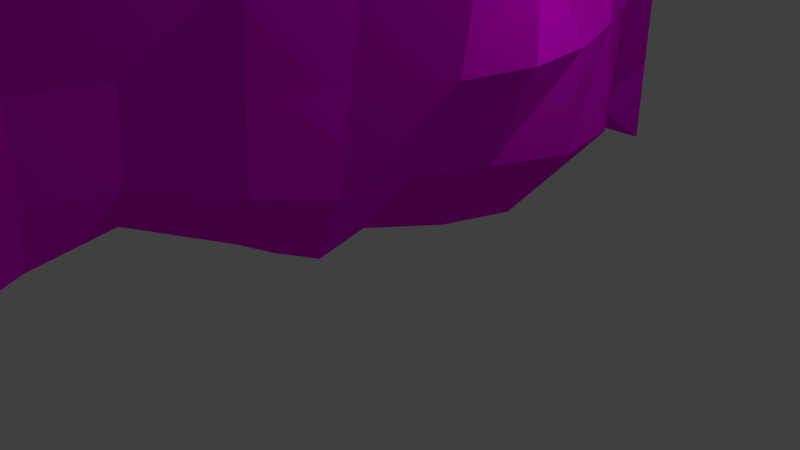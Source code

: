 # Source: wall_4.blend  (saved by Blender 2.66.1; exported with 4.5.12 LTS)
import bpy
from mathutils import Matrix  # noqa: F401  (used for matrix-valued properties, if any)

bpy.ops.wm.read_factory_settings(use_empty=True)
scene = bpy.context.scene
scene.name = 'Scene'

# ---- collections
col_collection_1 = bpy.data.collections.new('Collection 1'); scene.collection.children.link(col_collection_1)

# ---- images (referenced by path relative to the original .blend; pixels are not part of the script)
import os
ASSET_DIR = os.environ.get("B2B_ASSET_DIR", "")  # directory of the original .blend (textures are referenced by path, not embedded)
HERE = os.path.dirname(os.path.abspath(__file__))  # packed textures are extracted next to this script under _unpacked/

def load_image(name, relpath, width, height, colorspace="sRGB"):
    """Load a texture the original file referenced (path relative to the .blend, or extracted next to this script)."""
    p = next((c for c in (os.path.join(HERE, relpath), os.path.join(ASSET_DIR, relpath)) if relpath and os.path.exists(c)), "")
    if p:
        img = bpy.data.images.load(p, check_existing=True)
        img.name = name
    else:  # same state as the original file: an image datablock whose file is absent (Cycles renders it pink)
        img = bpy.data.images.new(name, width, height)
        img.source = "FILE"
        img.filepath = "//" + (relpath or name)
    img.colorspace_settings.name = colorspace
    return img
img_wallrock2_jpg = load_image('wallrock2.jpg', 'textures/wallrock2.jpg', 1024, 1024, 'sRGB')

# ---- materials (node trees are filled in below, after node groups)
mat_material = bpy.data.materials.new('Material')
mat_material.alpha_threshold = 0.0
mat_material.roughness = 0.5
mat_material.line_color = (0.0, 0.0, 0.0, 1.0)

# ---- material node trees
mat_material.use_nodes = True; mat_material.node_tree.nodes.clear()
_N = mat_material.node_tree.nodes; _L = mat_material.node_tree.links
n0 = _N.new('ShaderNodeOutputMaterial'); n0.name = 'Material Output'; n0.location = (300, 300)
n0.width = 120
n1 = _N.new('ShaderNodeBsdfDiffuse'); n1.name = 'Diffuse BSDF'; n1.location = (10, 300)
n2 = _N.new('ShaderNodeTexImage'); n2.name = 'Image Texture'; n2.location = (-190, 300)
n2.width = 150
n2.image = img_wallrock2_jpg
_L.new(n1.outputs[0], n0.inputs[0])
_L.new(n2.outputs[0], n1.inputs[0])
n0.is_active_output = True

# ---- world
world_world = bpy.data.worlds.new('World'); scene.world = world_world
world_world.color = (0.05088, 0.05088, 0.05088)
world_world.use_sun_shadow = False
world_world.sun_shadow_jitter_overblur = 0.0
world_world.cycles.sampling_method = 'MANUAL'
world_world.cycles.sample_map_resolution = 256

# ---- cameras
cam_camera = bpy.data.cameras.new('Camera')
cam_camera.clip_end = 100.0
cam_camera.lens = 35.0
cam_camera.sensor_width = 32.0
cam_camera.sensor_height = 18.0
cam_camera.ortho_scale = 7.314
cam_camera.dof.focus_distance = 0.0

# ---- lights
light_lamp = bpy.data.lights.new('Lamp', 'POINT')
light_lamp.transmission_factor = 0.0
light_lamp.cutoff_distance = 30.0
light_lamp.energy = 100.0
light_lamp.shadow_buffer_clip_start = 1.001
light_lamp.shadow_soft_size = 0.1
light_lamp.shadow_maximum_resolution = 0.006
light_lamp.use_absolute_resolution = True
light_lamp.cycles.use_multiple_importance_sampling = False

# ---- meshes
me_plane = bpy.data.meshes.new('Plane')
me_plane.from_pydata([(1.0, -1.0, 2.828), (-1.0, -1.0, 0.0), (1.0, 1.0, 2.828), (-1.0, 1.0, 0.0), (0.0003094, -1.0, 2.828), (0.0005717, -1.0, 0.0), (0.0003094, 1.0, 2.828), (0.0005717, 1.0, 0.0), (0.0005515, -1.0, 0.2176), (0.0005313, -1.0, 0.4351), (0.0005111, -1.0, 0.6527), (0.000491, -1.0, 0.8703), (0.0004708, -1.0, 1.088), (0.0004506, -1.0, 1.305), (0.0004304, -1.0, 1.523), (0.0004102, -1.0, 1.741), (0.0003901, -1.0, 1.958), (0.0003699, -1.0, 2.176), (0.0003497, -1.0, 2.393), (0.0003295, -1.0, 2.611), (0.0005515, 1.0, 0.2176), (0.0005313, 1.0, 0.4351), (0.0005111, 1.0, 0.6527), (0.000491, 1.0, 0.8703), (0.0004708, 1.0, 1.088), (0.0004506, 1.0, 1.305), (0.0004304, 1.0, 1.523), (0.0004102, 1.0, 1.741), (0.0003901, 1.0, 1.958), (0.0003699, 1.0, 2.176), (0.0003497, 1.0, 2.393), (0.0003295, 1.0, 2.611), (-0.1662, -1.0, 0.0), (-0.333, -1.0, 0.0), (-0.4997, -1.0, 0.0), (-0.6665, -1.0, 0.0), (-0.8332, -1.0, 0.0), (-0.1662, 1.0, 0.0), (-0.333, 1.0, 0.0), (-0.4997, 1.0, 0.0), (-0.6665, 1.0, 0.0), (-0.8332, 1.0, 0.0), (1.0, -0.8462, 2.828), (1.0, -0.6923, 2.828), (1.0, -0.5385, 2.828), (1.0, -0.3846, 2.828), (1.0, -0.2308, 2.828), (1.0, -0.07692, 2.828), (1.0, 0.07692, 2.828), (1.0, 0.2308, 2.828), (1.0, 0.3846, 2.828), (1.0, 0.5385, 2.828), (1.0, 0.6923, 2.828), (1.0, 0.8462, 2.828), (-1.0, 0.8462, 0.0), (-1.0, 0.6923, 0.0), (-1.0, 0.5385, 0.0), (-1.0, 0.3846, 0.0), (-1.0, 0.2308, 0.0), (-1.0, 0.07692, 0.0), (-1.0, -0.07692, 0.0), (-1.0, -0.2308, 0.0), (-1.0, -0.3846, 0.0), (-1.0, -0.5385, 0.0), (-1.0, -0.6923, 0.0), (-1.0, -0.8462, 0.0), (-0.05466, -0.8462, 0.1517), (-0.06119, -0.6923, 0.2015), (-0.02646, -0.5385, 0.2448), (0.09688, -0.3846, 0.2), (0.1134, -0.2308, 0.1209), (0.05945, -0.07692, 0.1103), (0.129, 0.07692, 0.08883), (0.1744, 0.2308, 0.08294), (0.1247, 0.3846, 0.09766), (0.01981, 0.5385, 0.1202), (-0.01934, 0.6923, 0.1286), (-0.04509, 0.8462, 0.1159), (0.1926, -0.8462, 2.84), (0.2041, -0.6923, 2.853), (0.2038, -0.5385, 2.854), (0.2104, -0.3846, 2.852), (0.2402, -0.2308, 2.844), (0.2469, -0.07692, 2.842), (0.2469, 0.07692, 2.842), (0.2402, 0.2308, 2.844), (0.2137, 0.3846, 2.851), (0.2071, 0.5385, 2.853), (0.201, 0.6923, 2.853), (0.1894, 0.8462, 2.84), (-0.02071, -0.8462, 0.2974), (-0.01936, -0.6923, 0.3203), (0.01807, -0.5385, 0.3325), (0.1407, -0.3846, 0.2962), (0.1824, -0.2308, 0.261), (0.1949, -0.07692, 0.2612), (0.25, 0.07692, 0.2543), (0.3141, 0.2308, 0.2524), (0.2945, 0.3846, 0.2563), (0.1818, 0.5385, 0.2642), (0.1105, 0.6923, 0.2745), (0.01599, 0.8462, 0.2838), (-0.01125, -0.8462, 0.5068), (0.0171, -0.6923, 0.5161), (0.05625, -0.5385, 0.5086), (0.1555, -0.3846, 0.4802), (0.224, -0.2308, 0.4675), (0.3134, -0.07692, 0.4675), (0.3486, 0.07692, 0.4665), (0.3355, 0.2308, 0.4695), (0.2837, 0.3846, 0.4754), (0.2109, 0.5385, 0.4705), (0.1462, 0.6923, 0.4788), (0.0252, 0.8462, 0.496), (0.01855, -0.8462, 0.7155), (0.1099, -0.6923, 0.7062), (0.1493, -0.5385, 0.6959), (0.1887, -0.3846, 0.6871), (0.2559, -0.2308, 0.6851), (0.3518, -0.07692, 0.6841), (0.3418, 0.07692, 0.6871), (0.2026, 0.2308, 0.7028), (0.1246, 0.3846, 0.7145), (0.159, 0.5385, 0.6949), (0.143, 0.6923, 0.6964), (0.02518, 0.8462, 0.7136), (0.02516, -0.8462, 0.9311), (0.143, -0.6923, 0.9139), (0.1789, -0.5385, 0.9056), (0.1876, -0.3846, 0.9125), (0.2866, -0.2308, 0.9125), (0.3705, -0.07692, 0.9046), (0.3121, 0.07692, 0.9125), (0.09781, 0.2308, 0.9419), (0.03964, 0.3846, 0.9478), (0.1426, 0.5385, 0.9154), (0.143, 0.6923, 0.9139), (0.02516, 0.8462, 0.9311), (0.02514, -0.8462, 1.149), (0.1396, -0.6923, 1.132), (0.1491, -0.5385, 1.132), (0.1045, -0.3846, 1.157), (0.2226, -0.2308, 1.157), (0.3407, -0.07692, 1.131), (0.2766, 0.07692, 1.133), (0.06171, 0.2308, 1.167), (0.0298, 0.3846, 1.167), (0.1426, 0.5385, 1.133), (0.143, 0.6923, 1.132), (0.02514, 0.8462, 1.149), (0.01849, -0.8462, 1.368), (0.1065, -0.6923, 1.36), (0.1159, -0.5385, 1.359), (0.0979, -0.3846, 1.376), (0.2226, -0.2308, 1.374), (0.3151, -0.07692, 1.349), (0.2128, 0.07692, 1.351), (0.03948, 0.2308, 1.384), (0.0531, 0.3846, 1.377), (0.1492, 0.5385, 1.349), (0.1429, 0.6923, 1.349), (0.02512, 0.8462, 1.366), (-0.00816, -0.8462, 1.595), (0.02019, -0.6923, 1.604), (0.05615, -0.5385, 1.596), (0.1575, -0.3846, 1.576), (0.3087, -0.2308, 1.566), (0.3352, -0.07692, 1.558), (0.1905, 0.07692, 1.567), (0.05958, 0.2308, 1.594), (0.1194, 0.3846, 1.575), (0.1757, 0.5385, 1.558), (0.1429, 0.6923, 1.567), (0.0251, 0.8462, 1.584), (0.0171, -0.8462, 1.814), (0.02532, -0.6923, 1.831), (0.06153, -0.5385, 1.821), (0.1936, -0.3846, 1.786), (0.3352, -0.2308, 1.776), (0.312, -0.07692, 1.783), (0.1607, 0.07692, 1.794), (0.06607, 0.2308, 1.81), (0.149, 0.3846, 1.785), (0.1789, 0.5385, 1.776), (0.1164, 0.6923, 1.792), (0.01845, 0.8462, 1.803), (0.1064, -0.8462, 2.032), (0.1369, -0.6923, 2.05), (0.1571, -0.5385, 2.04), (0.2445, -0.3846, 2.004), (0.3249, -0.2308, 1.999), (0.2587, -0.07692, 2.018), (0.1396, 0.07692, 2.027), (0.1077, 0.2308, 2.027), (0.1906, 0.3846, 2.001), (0.1842, 0.5385, 2.001), (0.05648, 0.6923, 2.029), (-0.008078, 0.8462, 2.029), (0.1351, -0.8462, 2.249), (0.1751, -0.6923, 2.267), (0.2047, -0.5385, 2.259), (0.2883, -0.3846, 2.229), (0.367, -0.2308, 2.212), (0.3504, -0.07692, 2.217), (0.315, 0.07692, 2.219), (0.312, 0.2308, 2.218), (0.332, 0.3846, 2.211), (0.2669, 0.5385, 2.221), (0.05867, 0.6923, 2.255), (-0.01153, 0.8462, 2.248), (0.1064, -0.8462, 2.467), (0.1367, -0.6923, 2.486), (0.1495, -0.5385, 2.485), (0.2092, -0.3846, 2.466), (0.3118, -0.2308, 2.436), (0.3417, -0.07692, 2.428), (0.3418, 0.07692, 2.427), (0.3351, 0.2308, 2.429), (0.3054, 0.3846, 2.436), (0.2338, 0.5385, 2.448), (0.0487, 0.6923, 2.475), (-0.01155, 0.8462, 2.466), (0.03301, -0.8462, 2.68), (0.0346, -0.6923, 2.699), (0.03755, -0.5385, 2.699), (0.074, -0.3846, 2.688), (0.1668, -0.2308, 2.661), (0.1999, -0.07692, 2.651), (0.1999, 0.07692, 2.651), (0.1734, 0.2308, 2.659), (0.1071, 0.3846, 2.679), (0.06762, 0.5385, 2.688), (0.006132, 0.6923, 2.697), (-0.002091, 0.8462, 2.68), (-0.8472, -0.8462, 0.05596), (-0.8518, -0.6923, 0.07781), (-0.8477, -0.5385, 0.1027), (-0.8179, -0.3846, 0.09389), (-0.8059, -0.2308, 0.06652), (-0.7735, -0.07692, 0.06087), (-0.6905, 0.07692, 0.06087), (-0.6971, 0.2308, 0.06284), (-0.8066, 0.3846, 0.07069), (-0.8485, 0.5385, 0.07364), (-0.8513, 0.6923, 0.07216), (-0.8472, 0.8462, 0.05596), (-0.685, -0.8462, 0.07781), (-0.6889, -0.6923, 0.1242), (-0.6628, -0.5385, 0.1921), (-0.5665, -0.3846, 0.1608), (-0.5235, -0.2308, 0.07474), (-0.4891, -0.07692, 0.04651), (-0.4027, 0.07692, 0.04369), (-0.4292, 0.2308, 0.05155), (-0.5883, 0.3846, 0.07315), (-0.6765, 0.5385, 0.08984), (-0.6893, 0.6923, 0.09131), (-0.6845, 0.8462, 0.07216), (-0.5211, -0.8462, 0.1075), (-0.5255, -0.6923, 0.1595), (-0.4922, -0.5385, 0.2198), (-0.3677, -0.3846, 0.1609), (-0.3272, -0.2308, 0.0664), (-0.3382, -0.07692, 0.04406), (-0.286, 0.07692, 0.03436), (-0.2894, 0.2308, 0.03535), (-0.381, 0.3846, 0.054), (-0.4868, 0.5385, 0.08345), (-0.5196, 0.6923, 0.0918), (-0.5181, 0.8462, 0.07364), (-0.3607, -0.8462, 0.1809), (-0.3651, -0.6923, 0.2329), (-0.3264, -0.5385, 0.2311), (-0.1984, -0.3846, 0.1327), (-0.1821, -0.2308, 0.05633), (-0.2405, -0.07692, 0.05989), (-0.1744, 0.07692, 0.04124), (-0.1545, 0.2308, 0.03535), (-0.2173, 0.3846, 0.05302), (-0.3201, 0.5385, 0.08345), (-0.3528, 0.6923, 0.0918), (-0.3514, 0.8462, 0.07364), (-0.1965, -0.8462, 0.1843), (-0.2012, -0.6923, 0.2392), (-0.1635, -0.5385, 0.2486), (-0.03699, -0.3846, 0.1671), (-0.02606, -0.2308, 0.07863), (-0.09982, -0.07692, 0.07299), (-0.02336, 0.07692, 0.04758), (-0.01023, 0.2308, 0.04464), (-0.08645, 0.3846, 0.06722), (-0.1725, 0.5385, 0.09176), (-0.1887, 0.6923, 0.0952), (-0.1872, 0.8462, 0.07704)], [], [(89, 53, 2, 6), (293, 77, 7, 37), (233, 89, 6, 31), (77, 101, 20, 7), (101, 113, 21, 20), (113, 125, 22, 21), (125, 137, 23, 22), (137, 149, 24, 23), (149, 161, 25, 24), (161, 173, 26, 25), (173, 185, 27, 26), (185, 197, 28, 27), (197, 209, 29, 28), (209, 221, 30, 29), (221, 233, 31, 30), (54, 245, 41, 3), (245, 257, 40, 41), (257, 269, 39, 40), (269, 281, 38, 39), (281, 293, 37, 38), (4, 0, 42, 78), (78, 42, 43, 79), (79, 43, 44, 80), (80, 44, 45, 81), (81, 45, 46, 82), (82, 46, 47, 83), (83, 47, 48, 84), (84, 48, 49, 85), (85, 49, 50, 86), (86, 50, 51, 87), (87, 51, 52, 88), (88, 52, 53, 89), (32, 5, 66, 282), (282, 66, 67, 283), (283, 67, 68, 284), (284, 68, 69, 285), (285, 69, 70, 286), (286, 70, 71, 287), (287, 71, 72, 288), (288, 72, 73, 289), (289, 73, 74, 290), (290, 74, 75, 291), (291, 75, 76, 292), (292, 76, 77, 293), (19, 4, 78, 222), (222, 78, 79, 223), (223, 79, 80, 224), (224, 80, 81, 225), (225, 81, 82, 226), (226, 82, 83, 227), (227, 83, 84, 228), (228, 84, 85, 229), (229, 85, 86, 230), (230, 86, 87, 231), (231, 87, 88, 232), (232, 88, 89, 233), (5, 8, 90, 66), (66, 90, 91, 67), (67, 91, 92, 68), (68, 92, 93, 69), (69, 93, 94, 70), (70, 94, 95, 71), (71, 95, 96, 72), (72, 96, 97, 73), (73, 97, 98, 74), (74, 98, 99, 75), (75, 99, 100, 76), (76, 100, 101, 77), (8, 9, 102, 90), (90, 102, 103, 91), (91, 103, 104, 92), (92, 104, 105, 93), (93, 105, 106, 94), (94, 106, 107, 95), (95, 107, 108, 96), (96, 108, 109, 97), (97, 109, 110, 98), (98, 110, 111, 99), (99, 111, 112, 100), (100, 112, 113, 101), (9, 10, 114, 102), (102, 114, 115, 103), (103, 115, 116, 104), (104, 116, 117, 105), (105, 117, 118, 106), (106, 118, 119, 107), (107, 119, 120, 108), (108, 120, 121, 109), (109, 121, 122, 110), (110, 122, 123, 111), (111, 123, 124, 112), (112, 124, 125, 113), (10, 11, 126, 114), (114, 126, 127, 115), (115, 127, 128, 116), (116, 128, 129, 117), (117, 129, 130, 118), (118, 130, 131, 119), (119, 131, 132, 120), (120, 132, 133, 121), (121, 133, 134, 122), (122, 134, 135, 123), (123, 135, 136, 124), (124, 136, 137, 125), (11, 12, 138, 126), (126, 138, 139, 127), (127, 139, 140, 128), (128, 140, 141, 129), (129, 141, 142, 130), (130, 142, 143, 131), (131, 143, 144, 132), (132, 144, 145, 133), (133, 145, 146, 134), (134, 146, 147, 135), (135, 147, 148, 136), (136, 148, 149, 137), (12, 13, 150, 138), (138, 150, 151, 139), (139, 151, 152, 140), (140, 152, 153, 141), (141, 153, 154, 142), (142, 154, 155, 143), (143, 155, 156, 144), (144, 156, 157, 145), (145, 157, 158, 146), (146, 158, 159, 147), (147, 159, 160, 148), (148, 160, 161, 149), (13, 14, 162, 150), (150, 162, 163, 151), (151, 163, 164, 152), (152, 164, 165, 153), (153, 165, 166, 154), (154, 166, 167, 155), (155, 167, 168, 156), (156, 168, 169, 157), (157, 169, 170, 158), (158, 170, 171, 159), (159, 171, 172, 160), (160, 172, 173, 161), (14, 15, 174, 162), (162, 174, 175, 163), (163, 175, 176, 164), (164, 176, 177, 165), (165, 177, 178, 166), (166, 178, 179, 167), (167, 179, 180, 168), (168, 180, 181, 169), (169, 181, 182, 170), (170, 182, 183, 171), (171, 183, 184, 172), (172, 184, 185, 173), (15, 16, 186, 174), (174, 186, 187, 175), (175, 187, 188, 176), (176, 188, 189, 177), (177, 189, 190, 178), (178, 190, 191, 179), (179, 191, 192, 180), (180, 192, 193, 181), (181, 193, 194, 182), (182, 194, 195, 183), (183, 195, 196, 184), (184, 196, 197, 185), (16, 17, 198, 186), (186, 198, 199, 187), (187, 199, 200, 188), (188, 200, 201, 189), (189, 201, 202, 190), (190, 202, 203, 191), (191, 203, 204, 192), (192, 204, 205, 193), (193, 205, 206, 194), (194, 206, 207, 195), (195, 207, 208, 196), (196, 208, 209, 197), (17, 18, 210, 198), (198, 210, 211, 199), (199, 211, 212, 200), (200, 212, 213, 201), (201, 213, 214, 202), (202, 214, 215, 203), (203, 215, 216, 204), (204, 216, 217, 205), (205, 217, 218, 206), (206, 218, 219, 207), (207, 219, 220, 208), (208, 220, 221, 209), (18, 19, 222, 210), (210, 222, 223, 211), (211, 223, 224, 212), (212, 224, 225, 213), (213, 225, 226, 214), (214, 226, 227, 215), (215, 227, 228, 216), (216, 228, 229, 217), (217, 229, 230, 218), (218, 230, 231, 219), (219, 231, 232, 220), (220, 232, 233, 221), (1, 36, 234, 65), (65, 234, 235, 64), (64, 235, 236, 63), (63, 236, 237, 62), (62, 237, 238, 61), (61, 238, 239, 60), (60, 239, 240, 59), (59, 240, 241, 58), (58, 241, 242, 57), (57, 242, 243, 56), (56, 243, 244, 55), (55, 244, 245, 54), (36, 35, 246, 234), (234, 246, 247, 235), (235, 247, 248, 236), (236, 248, 249, 237), (237, 249, 250, 238), (238, 250, 251, 239), (239, 251, 252, 240), (240, 252, 253, 241), (241, 253, 254, 242), (242, 254, 255, 243), (243, 255, 256, 244), (244, 256, 257, 245), (35, 34, 258, 246), (246, 258, 259, 247), (247, 259, 260, 248), (248, 260, 261, 249), (249, 261, 262, 250), (250, 262, 263, 251), (251, 263, 264, 252), (252, 264, 265, 253), (253, 265, 266, 254), (254, 266, 267, 255), (255, 267, 268, 256), (256, 268, 269, 257), (34, 33, 270, 258), (258, 270, 271, 259), (259, 271, 272, 260), (260, 272, 273, 261), (261, 273, 274, 262), (262, 274, 275, 263), (263, 275, 276, 264), (264, 276, 277, 265), (265, 277, 278, 266), (266, 278, 279, 267), (267, 279, 280, 268), (268, 280, 281, 269), (33, 32, 282, 270), (270, 282, 283, 271), (271, 283, 284, 272), (272, 284, 285, 273), (273, 285, 286, 274), (274, 286, 287, 275), (275, 287, 288, 276), (276, 288, 289, 277), (277, 289, 290, 278), (278, 290, 291, 279), (279, 291, 292, 280), (280, 292, 293, 281)])
_uv = me_plane.uv_layers.new(name='UV coord')
_uv.uv.foreach_set('vector', [0.3209, 0.845, 0.3247, 0.9691, 0.2928, 0.9697, 0.2882, 0.8135, 0.3192, 0.2027, 0.3198, 0.2331, 0.2882, 0.2163, 0.2874, 0.1902, 0.32, 0.7812, 0.3209, 0.845, 0.2882, 0.8135, 0.2882, 0.7676, 0.3198, 0.2331, 0.3201, 0.2781, 0.2882, 0.2622, 0.2882, 0.2163, 0.3201, 0.2781, 0.3202, 0.3243, 0.2882, 0.3082, 0.2882, 0.2622, 0.3202, 0.3243, 0.3202, 0.3703, 0.2882, 0.3541, 0.2882, 0.3082, 0.3202, 0.3703, 0.3202, 0.4162, 0.2882, 0.4, 0.2882, 0.3541, 0.3202, 0.4162, 0.3202, 0.4621, 0.2882, 0.446, 0.2882, 0.4, 0.3202, 0.4621, 0.3202, 0.5081, 0.2882, 0.4919, 0.2882, 0.446, 0.3202, 0.5081, 0.3202, 0.554, 0.2882, 0.5379, 0.2882, 0.4919, 0.3202, 0.554, 0.3201, 0.5993, 0.2882, 0.5838, 0.2882, 0.5379, 0.3201, 0.5993, 0.32, 0.6428, 0.2882, 0.6297, 0.2882, 0.5838, 0.32, 0.6428, 0.32, 0.6886, 0.2882, 0.6757, 0.2882, 0.6297, 0.32, 0.6886, 0.32, 0.7346, 0.2882, 0.7216, 0.2882, 0.6757, 0.32, 0.7346, 0.32, 0.7812, 0.2882, 0.7676, 0.2882, 0.7216, 0.3154, 0.05944, 0.3161, 0.09512, 0.2843, 0.08603, 0.2835, 0.05998, 0.3161, 0.09512, 0.3169, 0.124, 0.2851, 0.1121, 0.2843, 0.08603, 0.3169, 0.124, 0.3176, 0.1503, 0.2859, 0.1381, 0.2851, 0.1121, 0.3176, 0.1503, 0.3184, 0.1763, 0.2866, 0.1642, 0.2859, 0.1381, 0.3184, 0.1763, 0.3192, 0.2027, 0.2874, 0.1902, 0.2866, 0.1642, 0.7023, 0.8065, 0.7069, 0.9627, 0.6751, 0.9632, 0.6713, 0.8396, 0.6713, 0.8396, 0.6751, 0.9632, 0.6432, 0.9637, 0.6395, 0.8446, 0.6395, 0.8446, 0.6432, 0.9637, 0.6114, 0.9643, 0.6077, 0.8454, 0.6077, 0.8454, 0.6114, 0.9643, 0.5795, 0.9648, 0.5759, 0.8466, 0.5759, 0.8466, 0.5795, 0.9648, 0.5477, 0.9654, 0.5441, 0.8499, 0.5441, 0.8499, 0.5477, 0.9654, 0.5158, 0.9659, 0.5123, 0.851, 0.5123, 0.851, 0.5158, 0.9659, 0.484, 0.9664, 0.4805, 0.8516, 0.4805, 0.8516, 0.484, 0.9664, 0.4521, 0.967, 0.4486, 0.8515, 0.4486, 0.8515, 0.4521, 0.967, 0.4202, 0.9675, 0.4166, 0.8496, 0.4166, 0.8496, 0.4202, 0.9675, 0.3884, 0.968, 0.3847, 0.8495, 0.3847, 0.8495, 0.3884, 0.968, 0.3565, 0.9686, 0.3528, 0.849, 0.3528, 0.849, 0.3565, 0.9686, 0.3247, 0.9691, 0.3209, 0.845, 0.7015, 0.1832, 0.7023, 0.2093, 0.6702, 0.2332, 0.6695, 0.2179, 0.6695, 0.2179, 0.6702, 0.2332, 0.6383, 0.2433, 0.6377, 0.2293, 0.6377, 0.2293, 0.6383, 0.2433, 0.6066, 0.2584, 0.606, 0.2378, 0.606, 0.2378, 0.6066, 0.2584, 0.5753, 0.2687, 0.5747, 0.2409, 0.5747, 0.2409, 0.5753, 0.2687, 0.5436, 0.2551, 0.5429, 0.2244, 0.5429, 0.2244, 0.5436, 0.2551, 0.5114, 0.245, 0.5107, 0.2122, 0.5107, 0.2122, 0.5114, 0.245, 0.4799, 0.2519, 0.4792, 0.2194, 0.4792, 0.2194, 0.4799, 0.2519, 0.4483, 0.2583, 0.4474, 0.2213, 0.4474, 0.2213, 0.4483, 0.2583, 0.4162, 0.2541, 0.4152, 0.2147, 0.4152, 0.2147, 0.4162, 0.2541, 0.3838, 0.2431, 0.383, 0.207, 0.383, 0.207, 0.3838, 0.2431, 0.3518, 0.2392, 0.351, 0.2057, 0.351, 0.2057, 0.3518, 0.2392, 0.3198, 0.2331, 0.3192, 0.2027, 0.7023, 0.7606, 0.7023, 0.8065, 0.6713, 0.8396, 0.6706, 0.7807, 0.6706, 0.7807, 0.6713, 0.8396, 0.6395, 0.8446, 0.6388, 0.7856, 0.6388, 0.7856, 0.6395, 0.8446, 0.6077, 0.8454, 0.6069, 0.7867, 0.6069, 0.7867, 0.6077, 0.8454, 0.5759, 0.8466, 0.5752, 0.7906, 0.5752, 0.7906, 0.5759, 0.8466, 0.5441, 0.8499, 0.5438, 0.7998, 0.5438, 0.7998, 0.5441, 0.8499, 0.5123, 0.851, 0.5121, 0.8035, 0.5121, 0.8035, 0.5123, 0.851, 0.4805, 0.8516, 0.4802, 0.804, 0.4802, 0.804, 0.4805, 0.8516, 0.4486, 0.8515, 0.4483, 0.8021, 0.4483, 0.8021, 0.4486, 0.8515, 0.4166, 0.8496, 0.4161, 0.7964, 0.4161, 0.7964, 0.4166, 0.8496, 0.3847, 0.8495, 0.3841, 0.7928, 0.3841, 0.7928, 0.3847, 0.8495, 0.3528, 0.849, 0.3519, 0.7855, 0.3519, 0.7855, 0.3528, 0.849, 0.3209, 0.845, 0.32, 0.7812, 0.7023, 0.2093, 0.7023, 0.2552, 0.6703, 0.2693, 0.6702, 0.2332, 0.6702, 0.2332, 0.6703, 0.2693, 0.6385, 0.2749, 0.6383, 0.2433, 0.6383, 0.2433, 0.6385, 0.2749, 0.6068, 0.2838, 0.6066, 0.2584, 0.6066, 0.2584, 0.6068, 0.2838, 0.5755, 0.2959, 0.5753, 0.2687, 0.5753, 0.2687, 0.5755, 0.2959, 0.5439, 0.2955, 0.5436, 0.2551, 0.5436, 0.2551, 0.5439, 0.2955, 0.5121, 0.298, 0.5114, 0.245, 0.5114, 0.245, 0.5121, 0.298, 0.4805, 0.3057, 0.4799, 0.2519, 0.4799, 0.2519, 0.4805, 0.3057, 0.4489, 0.3159, 0.4483, 0.2583, 0.4483, 0.2583, 0.4489, 0.3159, 0.417, 0.3142, 0.4162, 0.2541, 0.4162, 0.2541, 0.417, 0.3142, 0.3846, 0.2987, 0.3838, 0.2431, 0.3838, 0.2431, 0.3846, 0.2987, 0.3524, 0.2903, 0.3518, 0.2392, 0.3518, 0.2392, 0.3524, 0.2903, 0.3201, 0.2781, 0.3198, 0.2331, 0.7023, 0.2552, 0.7023, 0.3012, 0.6704, 0.315, 0.6703, 0.2693, 0.6703, 0.2693, 0.6704, 0.315, 0.6387, 0.3219, 0.6385, 0.2749, 0.6385, 0.2749, 0.6387, 0.3219, 0.607, 0.327, 0.6068, 0.2838, 0.6068, 0.2838, 0.607, 0.327, 0.5756, 0.337, 0.5755, 0.2959, 0.5755, 0.2959, 0.5756, 0.337, 0.5441, 0.3456, 0.5439, 0.2955, 0.5439, 0.2955, 0.5441, 0.3456, 0.5126, 0.3601, 0.5121, 0.298, 0.5121, 0.298, 0.5126, 0.3601, 0.4809, 0.3659, 0.4805, 0.3057, 0.4805, 0.3057, 0.4809, 0.3659, 0.449, 0.365, 0.4489, 0.3159, 0.4489, 0.3159, 0.449, 0.365, 0.4169, 0.3587, 0.417, 0.3142, 0.417, 0.3142, 0.4169, 0.3587, 0.3847, 0.3469, 0.3846, 0.2987, 0.3846, 0.2987, 0.3847, 0.3469, 0.3526, 0.3391, 0.3524, 0.2903, 0.3524, 0.2903, 0.3526, 0.3391, 0.3202, 0.3243, 0.3201, 0.2781, 0.7023, 0.3012, 0.7023, 0.3471, 0.6705, 0.3637, 0.6704, 0.315, 0.6704, 0.315, 0.6705, 0.3637, 0.6391, 0.3766, 0.6387, 0.3219, 0.6387, 0.3219, 0.6391, 0.3766, 0.6074, 0.3811, 0.607, 0.327, 0.607, 0.327, 0.6074, 0.3811, 0.5758, 0.3859, 0.5756, 0.337, 0.5756, 0.337, 0.5758, 0.3859, 0.5442, 0.3965, 0.5441, 0.3456, 0.5441, 0.3456, 0.5442, 0.3965, 0.5128, 0.4118, 0.5126, 0.3601, 0.5126, 0.3601, 0.5128, 0.4118, 0.4809, 0.4114, 0.4809, 0.3659, 0.4809, 0.3659, 0.4809, 0.4114, 0.4484, 0.3936, 0.449, 0.365, 0.449, 0.365, 0.4484, 0.3936, 0.4162, 0.3844, 0.4169, 0.3587, 0.4169, 0.3587, 0.4162, 0.3844, 0.3845, 0.3861, 0.3847, 0.3469, 0.3847, 0.3469, 0.3845, 0.3861, 0.3526, 0.3845, 0.3526, 0.3391, 0.3526, 0.3391, 0.3526, 0.3845, 0.3202, 0.3703, 0.3202, 0.3243, 0.7023, 0.3471, 0.7023, 0.393, 0.6706, 0.4103, 0.6705, 0.3637, 0.6705, 0.3637, 0.6706, 0.4103, 0.6393, 0.4256, 0.6391, 0.3766, 0.6391, 0.3766, 0.6393, 0.4256, 0.6076, 0.43, 0.6074, 0.3811, 0.6074, 0.3811, 0.6076, 0.43, 0.5758, 0.4333, 0.5758, 0.3859, 0.5758, 0.3859, 0.5758, 0.4333, 0.5444, 0.4493, 0.5442, 0.3965, 0.5442, 0.3965, 0.5444, 0.4493, 0.5129, 0.4613, 0.5128, 0.4118, 0.5128, 0.4118, 0.5129, 0.4613, 0.4808, 0.4544, 0.4809, 0.4114, 0.4809, 0.4114, 0.4808, 0.4544, 0.4479, 0.4277, 0.4484, 0.3936, 0.4484, 0.3936, 0.4479, 0.4277, 0.4158, 0.4204, 0.4162, 0.3844, 0.4162, 0.3844, 0.4158, 0.4204, 0.3844, 0.4302, 0.3845, 0.3861, 0.3845, 0.3861, 0.3844, 0.4302, 0.3526, 0.4304, 0.3526, 0.3845, 0.3526, 0.3845, 0.3526, 0.4304, 0.3202, 0.4162, 0.3202, 0.3703, 0.7023, 0.393, 0.7023, 0.439, 0.6706, 0.4562, 0.6706, 0.4103, 0.6706, 0.4103, 0.6706, 0.4562, 0.6392, 0.4712, 0.6393, 0.4256, 0.6393, 0.4256, 0.6392, 0.4712, 0.6074, 0.4731, 0.6076, 0.43, 0.6076, 0.43, 0.6074, 0.4731, 0.5754, 0.4719, 0.5758, 0.4333, 0.5758, 0.4333, 0.5754, 0.4719, 0.5441, 0.4909, 0.5444, 0.4493, 0.5444, 0.4493, 0.5441, 0.4909, 0.5128, 0.5045, 0.5129, 0.4613, 0.5129, 0.4613, 0.5128, 0.5045, 0.4806, 0.4954, 0.4808, 0.4544, 0.4808, 0.4544, 0.4806, 0.4954, 0.4477, 0.4696, 0.4479, 0.4277, 0.4479, 0.4277, 0.4477, 0.4696, 0.4157, 0.4652, 0.4158, 0.4204, 0.4158, 0.4204, 0.4157, 0.4652, 0.3844, 0.4761, 0.3844, 0.4302, 0.3844, 0.4302, 0.3844, 0.4761, 0.3526, 0.4764, 0.3526, 0.4304, 0.3526, 0.4304, 0.3526, 0.4764, 0.3202, 0.4621, 0.3202, 0.4162, 0.7023, 0.439, 0.7023, 0.4849, 0.6705, 0.5015, 0.6706, 0.4562, 0.6706, 0.4562, 0.6705, 0.5015, 0.6391, 0.5141, 0.6392, 0.4712, 0.6392, 0.4712, 0.6391, 0.5141, 0.6073, 0.516, 0.6074, 0.4731, 0.6074, 0.4731, 0.6073, 0.516, 0.5753, 0.5172, 0.5754, 0.4719, 0.5754, 0.4719, 0.5753, 0.5172, 0.5441, 0.5368, 0.5441, 0.4909, 0.5441, 0.4909, 0.5441, 0.5368, 0.5126, 0.5464, 0.5128, 0.5045, 0.5128, 0.5045, 0.5126, 0.5464, 0.4803, 0.5314, 0.4806, 0.4954, 0.4806, 0.4954, 0.4803, 0.5314, 0.4476, 0.5119, 0.4477, 0.4696, 0.4477, 0.4696, 0.4476, 0.5119, 0.4159, 0.5131, 0.4157, 0.4652, 0.4157, 0.4652, 0.4159, 0.5131, 0.3844, 0.5227, 0.3844, 0.4761, 0.3844, 0.4761, 0.3844, 0.5227, 0.3526, 0.5223, 0.3526, 0.4764, 0.3526, 0.4764, 0.3526, 0.5223, 0.3202, 0.5081, 0.3202, 0.4621, 0.7023, 0.4849, 0.7023, 0.5309, 0.6704, 0.5452, 0.6705, 0.5015, 0.6705, 0.5015, 0.6704, 0.5452, 0.6387, 0.5521, 0.6391, 0.5141, 0.6391, 0.5141, 0.6387, 0.5521, 0.607, 0.5565, 0.6073, 0.516, 0.6073, 0.516, 0.607, 0.5565, 0.5756, 0.5687, 0.5753, 0.5172, 0.5753, 0.5172, 0.5756, 0.5687, 0.5445, 0.5908, 0.5441, 0.5368, 0.5441, 0.5368, 0.5445, 0.5908, 0.5127, 0.5938, 0.5126, 0.5464, 0.5126, 0.5464, 0.5127, 0.5938, 0.4802, 0.5737, 0.4803, 0.5314, 0.4803, 0.5314, 0.4802, 0.5737, 0.4477, 0.5593, 0.4476, 0.5119, 0.4476, 0.5119, 0.4477, 0.5593, 0.4162, 0.5653, 0.4159, 0.5131, 0.4159, 0.5131, 0.4162, 0.5653, 0.3846, 0.5711, 0.3844, 0.5227, 0.3844, 0.5227, 0.3846, 0.5711, 0.3526, 0.5683, 0.3526, 0.5223, 0.3526, 0.5223, 0.3526, 0.5683, 0.3202, 0.554, 0.3202, 0.5081, 0.7023, 0.5309, 0.7023, 0.5768, 0.6705, 0.5955, 0.6704, 0.5452, 0.6704, 0.5452, 0.6705, 0.5955, 0.6387, 0.6009, 0.6387, 0.5521, 0.6387, 0.5521, 0.6387, 0.6009, 0.607, 0.605, 0.607, 0.5565, 0.607, 0.5565, 0.607, 0.605, 0.5758, 0.6187, 0.5756, 0.5687, 0.5756, 0.5687, 0.5758, 0.6187, 0.5446, 0.6393, 0.5445, 0.5908, 0.5445, 0.5908, 0.5446, 0.6393, 0.5126, 0.6376, 0.5127, 0.5938, 0.5127, 0.5938, 0.5126, 0.6376, 0.4801, 0.6168, 0.4802, 0.5737, 0.4802, 0.5737, 0.4801, 0.6168, 0.4478, 0.6061, 0.4477, 0.5593, 0.4477, 0.5593, 0.4478, 0.6061, 0.4163, 0.6142, 0.4162, 0.5653, 0.4162, 0.5653, 0.4163, 0.6142, 0.3846, 0.6175, 0.3846, 0.5711, 0.3846, 0.5711, 0.3846, 0.6175, 0.3524, 0.6117, 0.3526, 0.5683, 0.3526, 0.5683, 0.3524, 0.6117, 0.3201, 0.5993, 0.3202, 0.554, 0.7023, 0.5768, 0.7023, 0.6227, 0.6709, 0.6554, 0.6705, 0.5955, 0.6705, 0.5955, 0.6709, 0.6554, 0.6392, 0.6645, 0.6387, 0.6009, 0.6387, 0.6009, 0.6392, 0.6645, 0.6075, 0.666, 0.607, 0.605, 0.607, 0.605, 0.6075, 0.666, 0.576, 0.6728, 0.5758, 0.6187, 0.5758, 0.6187, 0.576, 0.6728, 0.5445, 0.6848, 0.5446, 0.6393, 0.5446, 0.6393, 0.5445, 0.6848, 0.5124, 0.679, 0.5126, 0.6376, 0.5126, 0.6376, 0.5124, 0.679, 0.48, 0.6628, 0.4801, 0.6168, 0.4801, 0.6168, 0.48, 0.6628, 0.448, 0.6583, 0.4478, 0.6061, 0.4478, 0.6061, 0.448, 0.6583, 0.4165, 0.6664, 0.4163, 0.6142, 0.4163, 0.6142, 0.4165, 0.6664, 0.3846, 0.666, 0.3846, 0.6175, 0.3846, 0.6175, 0.3846, 0.666, 0.3522, 0.6525, 0.3524, 0.6117, 0.3524, 0.6117, 0.3522, 0.6525, 0.32, 0.6428, 0.3201, 0.5993, 0.7023, 0.6227, 0.7023, 0.6687, 0.6711, 0.7058, 0.6709, 0.6554, 0.6709, 0.6554, 0.6711, 0.7058, 0.6394, 0.7164, 0.6392, 0.6645, 0.6392, 0.6645, 0.6394, 0.7164, 0.6077, 0.7198, 0.6075, 0.666, 0.6075, 0.666, 0.6077, 0.7198, 0.5762, 0.727, 0.576, 0.6728, 0.576, 0.6728, 0.5762, 0.727, 0.5447, 0.7363, 0.5445, 0.6848, 0.5445, 0.6848, 0.5447, 0.7363, 0.5128, 0.7353, 0.5124, 0.679, 0.5124, 0.679, 0.5128, 0.7353, 0.4808, 0.7307, 0.48, 0.6628, 0.48, 0.6628, 0.4808, 0.7307, 0.4489, 0.7306, 0.448, 0.6583, 0.448, 0.6583, 0.4489, 0.7306, 0.4171, 0.7328, 0.4165, 0.6664, 0.4165, 0.6664, 0.4171, 0.7328, 0.385, 0.7252, 0.3846, 0.666, 0.3846, 0.666, 0.385, 0.7252, 0.3522, 0.7004, 0.3522, 0.6525, 0.3522, 0.6525, 0.3522, 0.7004, 0.32, 0.6886, 0.32, 0.6428, 0.7023, 0.6687, 0.7023, 0.7146, 0.6709, 0.7473, 0.6711, 0.7058, 0.6711, 0.7058, 0.6709, 0.7473, 0.6392, 0.7566, 0.6394, 0.7164, 0.6394, 0.7164, 0.6392, 0.7566, 0.6074, 0.7588, 0.6077, 0.7198, 0.6077, 0.7198, 0.6074, 0.7588, 0.5759, 0.7647, 0.5762, 0.727, 0.5762, 0.727, 0.5759, 0.7647, 0.5445, 0.7751, 0.5447, 0.7363, 0.5447, 0.7363, 0.5445, 0.7751, 0.5128, 0.7784, 0.5128, 0.7353, 0.5128, 0.7353, 0.5128, 0.7784, 0.4809, 0.7788, 0.4808, 0.7307, 0.4808, 0.7307, 0.4809, 0.7788, 0.449, 0.7787, 0.4489, 0.7306, 0.4489, 0.7306, 0.449, 0.7787, 0.417, 0.7762, 0.4171, 0.7328, 0.4171, 0.7328, 0.417, 0.7762, 0.3848, 0.7681, 0.385, 0.7252, 0.385, 0.7252, 0.3848, 0.7681, 0.3521, 0.7454, 0.3522, 0.7004, 0.3522, 0.7004, 0.3521, 0.7454, 0.32, 0.7346, 0.32, 0.6886, 0.7023, 0.7146, 0.7023, 0.7606, 0.6706, 0.7807, 0.6709, 0.7473, 0.6709, 0.7473, 0.6706, 0.7807, 0.6388, 0.7856, 0.6392, 0.7566, 0.6392, 0.7566, 0.6388, 0.7856, 0.6069, 0.7867, 0.6074, 0.7588, 0.6074, 0.7588, 0.6069, 0.7867, 0.5752, 0.7906, 0.5759, 0.7647, 0.5759, 0.7647, 0.5752, 0.7906, 0.5438, 0.7998, 0.5445, 0.7751, 0.5445, 0.7751, 0.5438, 0.7998, 0.5121, 0.8035, 0.5128, 0.7784, 0.5128, 0.7784, 0.5121, 0.8035, 0.4802, 0.804, 0.4809, 0.7788, 0.4809, 0.7788, 0.4802, 0.804, 0.4483, 0.8021, 0.449, 0.7787, 0.449, 0.7787, 0.4483, 0.8021, 0.4161, 0.7964, 0.417, 0.7762, 0.417, 0.7762, 0.4161, 0.7964, 0.3841, 0.7928, 0.3848, 0.7681, 0.3848, 0.7681, 0.3841, 0.7928, 0.3519, 0.7855, 0.3521, 0.7454, 0.3521, 0.7454, 0.3519, 0.7855, 0.32, 0.7812, 0.32, 0.7346, 0.6977, 0.05298, 0.6984, 0.07903, 0.6665, 0.0892, 0.6658, 0.05352, 0.6658, 0.05352, 0.6665, 0.0892, 0.6346, 0.09364, 0.6339, 0.05405, 0.6339, 0.05405, 0.6346, 0.09364, 0.6028, 0.1001, 0.6021, 0.05459, 0.6021, 0.05459, 0.6028, 0.1001, 0.5711, 0.1034, 0.5702, 0.05513, 0.5702, 0.05513, 0.5711, 0.1034, 0.5393, 0.1, 0.5384, 0.05567, 0.5384, 0.05567, 0.5393, 0.1, 0.5076, 0.1044, 0.5065, 0.05621, 0.5065, 0.05621, 0.5076, 0.1044, 0.4761, 0.1179, 0.4747, 0.05675, 0.4747, 0.05675, 0.4761, 0.1179, 0.4442, 0.1179, 0.4428, 0.05729, 0.4428, 0.05729, 0.4442, 0.1179, 0.4119, 0.103, 0.411, 0.05782, 0.411, 0.05782, 0.4119, 0.103, 0.3798, 0.09758, 0.3791, 0.05836, 0.3791, 0.05836, 0.3798, 0.09758, 0.3479, 0.09737, 0.3473, 0.0589, 0.3473, 0.0589, 0.3479, 0.09737, 0.3161, 0.09512, 0.3154, 0.05944, 0.6984, 0.07903, 0.6992, 0.1051, 0.6673, 0.1192, 0.6665, 0.0892, 0.6665, 0.0892, 0.6673, 0.1192, 0.6354, 0.1289, 0.6346, 0.09364, 0.6346, 0.09364, 0.6354, 0.1289, 0.6037, 0.1478, 0.6028, 0.1001, 0.6028, 0.1001, 0.6037, 0.1478, 0.5723, 0.1568, 0.5711, 0.1034, 0.5711, 0.1034, 0.5723, 0.1568, 0.5406, 0.1459, 0.5393, 0.1, 0.5393, 0.1, 0.5406, 0.1459, 0.5089, 0.1458, 0.5076, 0.1044, 0.5076, 0.1044, 0.5089, 0.1458, 0.4774, 0.1593, 0.4761, 0.1179, 0.4761, 0.1179, 0.4774, 0.1593, 0.4455, 0.1573, 0.4442, 0.1179, 0.4442, 0.1179, 0.4455, 0.1573, 0.4129, 0.1376, 0.4119, 0.103, 0.4119, 0.103, 0.4129, 0.1376, 0.3806, 0.1279, 0.3798, 0.09758, 0.3798, 0.09758, 0.3806, 0.1279, 0.3487, 0.1267, 0.3479, 0.09737, 0.3479, 0.09737, 0.3487, 0.1267, 0.3169, 0.124, 0.3161, 0.09512, 0.6992, 0.1051, 0.7, 0.1311, 0.668, 0.151, 0.6673, 0.1192, 0.6673, 0.1192, 0.668, 0.151, 0.6362, 0.1619, 0.6354, 0.1289, 0.6354, 0.1289, 0.6362, 0.1619, 0.6045, 0.1803, 0.6037, 0.1478, 0.6037, 0.1478, 0.6045, 0.1803, 0.5732, 0.1879, 0.5723, 0.1568, 0.5723, 0.1568, 0.5732, 0.1879, 0.5415, 0.1748, 0.5406, 0.1459, 0.5406, 0.1459, 0.5415, 0.1748, 0.5096, 0.1689, 0.5089, 0.1458, 0.5089, 0.1458, 0.5096, 0.1689, 0.478, 0.1755, 0.4774, 0.1593, 0.4774, 0.1593, 0.478, 0.1755, 0.4461, 0.1758, 0.4455, 0.1573, 0.4455, 0.1573, 0.4461, 0.1758, 0.4138, 0.1659, 0.4129, 0.1376, 0.4129, 0.1376, 0.4138, 0.1659, 0.3815, 0.1561, 0.3806, 0.1279, 0.3806, 0.1279, 0.3815, 0.1561, 0.3495, 0.1533, 0.3487, 0.1267, 0.3487, 0.1267, 0.3495, 0.1533, 0.3176, 0.1503, 0.3169, 0.124, 0.7, 0.1311, 0.7008, 0.1572, 0.6688, 0.1916, 0.668, 0.151, 0.668, 0.151, 0.6688, 0.1916, 0.6369, 0.2024, 0.6362, 0.1619, 0.6362, 0.1619, 0.6369, 0.2024, 0.6052, 0.2086, 0.6045, 0.1803, 0.6045, 0.1803, 0.6052, 0.2086, 0.574, 0.2084, 0.5732, 0.1879, 0.5732, 0.1879, 0.574, 0.2084, 0.5422, 0.1953, 0.5415, 0.1748, 0.5415, 0.1748, 0.5422, 0.1953, 0.5101, 0.1875, 0.5096, 0.1689, 0.5096, 0.1689, 0.5101, 0.1875, 0.4785, 0.1944, 0.478, 0.1755, 0.478, 0.1755, 0.4785, 0.1944, 0.4467, 0.1968, 0.4461, 0.1758, 0.4461, 0.1758, 0.4467, 0.1968, 0.4146, 0.1913, 0.4138, 0.1659, 0.4138, 0.1659, 0.4146, 0.1913, 0.3823, 0.1822, 0.3815, 0.1561, 0.3815, 0.1561, 0.3823, 0.1822, 0.3503, 0.1794, 0.3495, 0.1533, 0.3495, 0.1533, 0.3503, 0.1794, 0.3184, 0.1763, 0.3176, 0.1503, 0.7008, 0.1572, 0.7015, 0.1832, 0.6695, 0.2179, 0.6688, 0.1916, 0.6688, 0.1916, 0.6695, 0.2179, 0.6377, 0.2293, 0.6369, 0.2024, 0.6369, 0.2024, 0.6377, 0.2293, 0.606, 0.2378, 0.6052, 0.2086, 0.6052, 0.2086, 0.606, 0.2378, 0.5747, 0.2409, 0.574, 0.2084, 0.574, 0.2084, 0.5747, 0.2409, 0.5429, 0.2244, 0.5422, 0.1953, 0.5422, 0.1953, 0.5429, 0.2244, 0.5107, 0.2122, 0.5101, 0.1875, 0.5101, 0.1875, 0.5107, 0.2122, 0.4792, 0.2194, 0.4785, 0.1944, 0.4785, 0.1944, 0.4792, 0.2194, 0.4474, 0.2213, 0.4467, 0.1968, 0.4467, 0.1968, 0.4474, 0.2213, 0.4152, 0.2147, 0.4146, 0.1913, 0.4146, 0.1913, 0.4152, 0.2147, 0.383, 0.207, 0.3823, 0.1822, 0.3823, 0.1822, 0.383, 0.207, 0.351, 0.2057, 0.3503, 0.1794, 0.3503, 0.1794, 0.351, 0.2057, 0.3192, 0.2027, 0.3184, 0.1763])
me_plane.materials.append(mat_material)
me_plane.use_remesh_preserve_volume = False
me_plane.use_remesh_preserve_attributes = False
me_plane.use_mirror_vertex_groups = False
me_plane.update()

# ---- objects
ob_plane = bpy.data.objects.new('Plane', me_plane)
ob_lamp = bpy.data.objects.new('Lamp', light_lamp)
ob_camera = bpy.data.objects.new('Camera', cam_camera)

# ---- transforms, parenting, visibility, modifiers, constraints
ob_plane.location = (0.0, 0.0, 0.0)
ob_plane.scale = (5.998, 5.998, 5.998)
ob_plane.lineart.crease_threshold = 0.0
ob_lamp.location = (4.076, 1.005, 5.904)
ob_lamp.rotation_euler = (0.6503, 0.05522, 1.866)
ob_lamp.lock_rotations_4d = False
ob_lamp.empty_display_type = 'ARROWS'
ob_lamp.color = (0.0, 0.0, 0.0, 0.0)
ob_lamp.lineart.crease_threshold = 0.0
ob_camera.location = (7.481, -6.508, 5.344)
ob_camera.rotation_euler = (1.109, 0.01082, 0.8149)
ob_camera.lock_rotations_4d = False
ob_camera.empty_display_type = 'ARROWS'
ob_camera.color = (0.0, 0.0, 0.0, 0.0)
ob_camera.display_type = 'WIRE'
ob_camera.lineart.crease_threshold = 0.0

# ---- collection membership
col_collection_1.objects.link(ob_plane)
col_collection_1.objects.link(ob_lamp)
col_collection_1.objects.link(ob_camera)

# ---- scene / render settings (as saved in the file)
scene.camera = ob_camera
scene.frame_start = 1; scene.frame_end = 250; scene.frame_set(1)
scene.render.engine = 'CYCLES'
scene.render.image_settings.color_mode = 'RGB'
scene.render.image_settings.compression = 90
scene.render.resolution_percentage = 50
scene.render.dither_intensity = 0.0
scene.render.bake_margin = 2
scene.cycles.use_denoising = False
scene.cycles.samples = 10
scene.cycles.sampling_pattern = 'TABULATED_SOBOL'
scene.cycles.light_sampling_threshold = 0.0
scene.cycles.use_adaptive_sampling = False
scene.cycles.use_light_tree = False
scene.cycles.blur_glossy = 0.0
scene.cycles.volume_bounces = 1
scene.cycles.pixel_filter_type = 'GAUSSIAN'
scene.cycles.sample_clamp_indirect = 0.0
scene.view_settings.view_transform = 'Standard'
bpy.context.view_layer.update()
